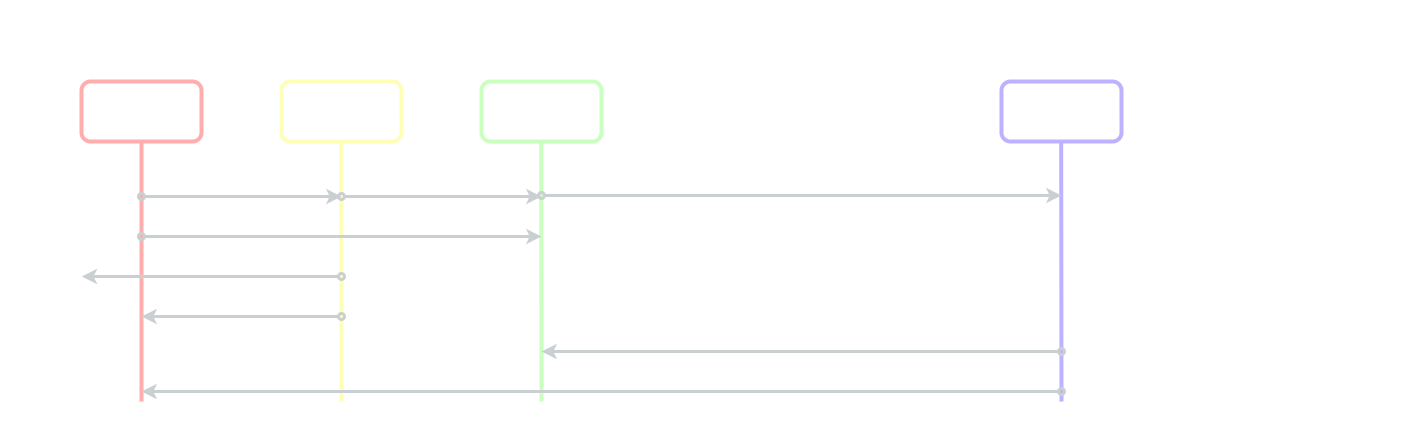

The diagram above was exported from draw.io. Its source (the exported page's mxGraphModel, read from the mxfile embedded in the PNG):
<mxGraphModel dx="868" dy="462" grid="1" gridSize="10" guides="1" tooltips="1" connect="1" arrows="1" fold="1" page="1" pageScale="1" pageWidth="827" pageHeight="1169" background="#000000" math="0" shadow="0">
  <root>
    <mxCell id="0" />
    <mxCell id="1" parent="0" />
    <mxCell id="C2M3qFRpeq717ZiV6LWK-31" value="" style="rounded=1;whiteSpace=wrap;html=1;dashed=1;strokeWidth=2;shadow=0;sketch=0;glass=0;fillColor=none;strokeColor=#FFFFFF;" parent="1" vertex="1">
      <mxGeometry x="760" y="360" width="680" height="440" as="geometry" />
    </mxCell>
    <mxCell id="C2M3qFRpeq717ZiV6LWK-9" value="" style="rounded=1;whiteSpace=wrap;html=1;dashed=1;strokeWidth=2;shadow=0;sketch=0;glass=0;fillColor=none;strokeColor=#FFFFFF;" parent="1" vertex="1">
      <mxGeometry x="40" y="360" width="680" height="440" as="geometry" />
    </mxCell>
    <mxCell id="C2M3qFRpeq717ZiV6LWK-1" value="" style="rounded=1;whiteSpace=wrap;html=1;strokeWidth=4;fillColor=none;strokeColor=#FFADAD;" parent="1" vertex="1">
      <mxGeometry x="120" y="440" width="120" height="60" as="geometry" />
    </mxCell>
    <mxCell id="C2M3qFRpeq717ZiV6LWK-2" value="" style="rounded=1;whiteSpace=wrap;html=1;strokeWidth=4;fillColor=none;strokeColor=#FDFFB6;" parent="1" vertex="1">
      <mxGeometry x="320" y="440" width="120" height="60" as="geometry" />
    </mxCell>
    <mxCell id="C2M3qFRpeq717ZiV6LWK-3" value="" style="rounded=1;whiteSpace=wrap;html=1;strokeWidth=4;fillColor=none;strokeColor=#CAFFBF;" parent="1" vertex="1">
      <mxGeometry x="520" y="440" width="120" height="60" as="geometry" />
    </mxCell>
    <mxCell id="C2M3qFRpeq717ZiV6LWK-5" value="" style="endArrow=none;html=1;entryX=0.5;entryY=1;entryDx=0;entryDy=0;strokeWidth=4;strokeColor=#FFADAD;" parent="1" target="C2M3qFRpeq717ZiV6LWK-1" edge="1">
      <mxGeometry width="50" height="50" relative="1" as="geometry">
        <mxPoint x="180" y="760" as="sourcePoint" />
        <mxPoint x="400" y="590" as="targetPoint" />
      </mxGeometry>
    </mxCell>
    <mxCell id="C2M3qFRpeq717ZiV6LWK-7" value="" style="endArrow=none;html=1;entryX=0.5;entryY=1;entryDx=0;entryDy=0;strokeWidth=4;strokeColor=#FDFFB6;" parent="1" edge="1">
      <mxGeometry width="50" height="50" relative="1" as="geometry">
        <mxPoint x="380" y="760" as="sourcePoint" />
        <mxPoint x="379.65999999999997" y="500" as="targetPoint" />
      </mxGeometry>
    </mxCell>
    <mxCell id="C2M3qFRpeq717ZiV6LWK-8" value="" style="endArrow=none;html=1;entryX=0.5;entryY=1;entryDx=0;entryDy=0;strokeWidth=4;strokeColor=#CAFFBF;" parent="1" edge="1">
      <mxGeometry width="50" height="50" relative="1" as="geometry">
        <mxPoint x="580" y="760" as="sourcePoint" />
        <mxPoint x="579.6599999999999" y="500" as="targetPoint" />
      </mxGeometry>
    </mxCell>
    <mxCell id="C2M3qFRpeq717ZiV6LWK-10" value="&lt;h1&gt;&lt;font color=&quot;#ffffff&quot;&gt;Local&lt;/font&gt;&lt;/h1&gt;" style="text;html=1;strokeColor=none;fillColor=none;align=center;verticalAlign=middle;whiteSpace=wrap;rounded=0;shadow=0;glass=0;dashed=1;sketch=0;" parent="1" vertex="1">
      <mxGeometry x="320" y="380" width="120" height="40" as="geometry" />
    </mxCell>
    <mxCell id="C2M3qFRpeq717ZiV6LWK-11" value="&lt;h3&gt;&lt;font color=&quot;#ffffff&quot;&gt;Área de staging&lt;/font&gt;&lt;/h3&gt;" style="text;html=1;strokeColor=none;fillColor=none;align=center;verticalAlign=middle;whiteSpace=wrap;rounded=0;shadow=0;glass=0;dashed=1;sketch=0;" parent="1" vertex="1">
      <mxGeometry x="320" y="450" width="120" height="40" as="geometry" />
    </mxCell>
    <mxCell id="C2M3qFRpeq717ZiV6LWK-12" value="&lt;h3&gt;&lt;font color=&quot;#ffffff&quot;&gt;Repositorio local (Master)&lt;/font&gt;&lt;br&gt;&lt;/h3&gt;" style="text;html=1;strokeColor=none;fillColor=none;align=center;verticalAlign=middle;whiteSpace=wrap;rounded=0;shadow=0;glass=0;dashed=1;sketch=0;" parent="1" vertex="1">
      <mxGeometry x="520" y="450" width="120" height="40" as="geometry" />
    </mxCell>
    <mxCell id="C2M3qFRpeq717ZiV6LWK-13" value="&lt;h3&gt;&lt;font color=&quot;#ffffff&quot;&gt;Directorio de trabajo&lt;/font&gt;&lt;br&gt;&lt;/h3&gt;" style="text;html=1;strokeColor=none;fillColor=none;align=center;verticalAlign=middle;whiteSpace=wrap;rounded=0;shadow=0;glass=0;dashed=1;sketch=0;" parent="1" vertex="1">
      <mxGeometry x="120" y="450" width="120" height="40" as="geometry" />
    </mxCell>
    <mxCell id="C2M3qFRpeq717ZiV6LWK-14" value="" style="endArrow=classic;html=1;strokeWidth=3;strokeColor=#CACFD2;startArrow=oval;startFill=0;" parent="1" edge="1">
      <mxGeometry width="50" height="50" relative="1" as="geometry">
        <mxPoint x="180" y="555" as="sourcePoint" />
        <mxPoint x="380" y="555" as="targetPoint" />
      </mxGeometry>
    </mxCell>
    <mxCell id="C2M3qFRpeq717ZiV6LWK-15" value="" style="endArrow=classic;html=1;strokeWidth=3;strokeColor=#CACFD2;startArrow=oval;startFill=0;" parent="1" edge="1">
      <mxGeometry width="50" height="50" relative="1" as="geometry">
        <mxPoint x="380" y="555" as="sourcePoint" />
        <mxPoint x="580" y="555" as="targetPoint" />
      </mxGeometry>
    </mxCell>
    <mxCell id="C2M3qFRpeq717ZiV6LWK-17" value="&lt;font style=&quot;font-size: 12px&quot; color=&quot;#ffffff&quot;&gt;&lt;b&gt;git add&lt;/b&gt;&lt;/font&gt;" style="text;html=1;strokeColor=none;fillColor=none;align=center;verticalAlign=middle;whiteSpace=wrap;rounded=0;shadow=0;glass=0;dashed=1;sketch=0;" parent="1" vertex="1">
      <mxGeometry x="240" y="534" width="80" height="20" as="geometry" />
    </mxCell>
    <mxCell id="C2M3qFRpeq717ZiV6LWK-18" value="&lt;b&gt;&lt;font color=&quot;#ffffff&quot;&gt;git commit&lt;/font&gt;&lt;/b&gt;" style="text;html=1;strokeColor=none;fillColor=none;align=center;verticalAlign=middle;whiteSpace=wrap;rounded=0;shadow=0;glass=0;dashed=1;sketch=0;" parent="1" vertex="1">
      <mxGeometry x="420" y="534" width="80" height="20" as="geometry" />
    </mxCell>
    <mxCell id="C2M3qFRpeq717ZiV6LWK-20" value="" style="endArrow=oval;html=1;strokeWidth=3;startArrow=classic;startFill=1;endFill=0;strokeColor=#CACFD2;" parent="1" edge="1">
      <mxGeometry width="50" height="50" relative="1" as="geometry">
        <mxPoint x="180" y="675" as="sourcePoint" />
        <mxPoint x="380" y="675" as="targetPoint" />
      </mxGeometry>
    </mxCell>
    <mxCell id="C2M3qFRpeq717ZiV6LWK-21" value="&lt;font style=&quot;font-size: 12px&quot; color=&quot;#ffffff&quot;&gt;&lt;b&gt;git rm --cached&lt;/b&gt;&lt;/font&gt;" style="text;html=1;strokeColor=none;fillColor=none;align=center;verticalAlign=middle;whiteSpace=wrap;rounded=0;shadow=0;glass=0;dashed=1;sketch=0;" parent="1" vertex="1">
      <mxGeometry x="230" y="654" width="100" height="20" as="geometry" />
    </mxCell>
    <mxCell id="C2M3qFRpeq717ZiV6LWK-22" value="" style="endArrow=oval;html=1;strokeWidth=3;startArrow=classic;startFill=1;endFill=0;strokeColor=#CACFD2;exitX=0.118;exitY=0.625;exitDx=0;exitDy=0;exitPerimeter=0;" parent="1" source="C2M3qFRpeq717ZiV6LWK-9" edge="1">
      <mxGeometry width="50" height="50" relative="1" as="geometry">
        <mxPoint x="160" y="635" as="sourcePoint" />
        <mxPoint x="380" y="635" as="targetPoint" />
      </mxGeometry>
    </mxCell>
    <mxCell id="C2M3qFRpeq717ZiV6LWK-23" value="&lt;font style=&quot;font-size: 12px&quot; color=&quot;#ffffff&quot;&gt;&lt;b&gt;git rm --force&lt;/b&gt;&lt;/font&gt;" style="text;html=1;strokeColor=none;fillColor=none;align=center;verticalAlign=middle;whiteSpace=wrap;rounded=0;shadow=0;glass=0;dashed=1;sketch=0;" parent="1" vertex="1">
      <mxGeometry x="230" y="614" width="100" height="20" as="geometry" />
    </mxCell>
    <mxCell id="C2M3qFRpeq717ZiV6LWK-24" value="" style="endArrow=classic;html=1;strokeWidth=3;startArrow=oval;startFill=0;endFill=1;strokeColor=#CACFD2;" parent="1" edge="1">
      <mxGeometry width="50" height="50" relative="1" as="geometry">
        <mxPoint x="180" y="595" as="sourcePoint" />
        <mxPoint x="580" y="595" as="targetPoint" />
      </mxGeometry>
    </mxCell>
    <mxCell id="C2M3qFRpeq717ZiV6LWK-25" value="&lt;font style=&quot;font-size: 12px&quot; color=&quot;#ffffff&quot;&gt;&lt;b&gt;git commit --all&lt;/b&gt;&lt;/font&gt;" style="text;html=1;strokeColor=none;fillColor=none;align=center;verticalAlign=middle;whiteSpace=wrap;rounded=0;shadow=0;glass=0;dashed=1;sketch=0;" parent="1" vertex="1">
      <mxGeometry x="230" y="573.5" width="100" height="20" as="geometry" />
    </mxCell>
    <mxCell id="C2M3qFRpeq717ZiV6LWK-27" value="&lt;h1&gt;&lt;font color=&quot;#ffffff&quot;&gt;Remoto&lt;/font&gt;&lt;/h1&gt;" style="text;html=1;strokeColor=none;fillColor=none;align=center;verticalAlign=middle;whiteSpace=wrap;rounded=0;shadow=0;glass=0;dashed=1;sketch=0;" parent="1" vertex="1">
      <mxGeometry x="1040" y="380" width="120" height="40" as="geometry" />
    </mxCell>
    <mxCell id="FsEZ7rNTH28DNHUTF-0t-1" value="" style="rounded=1;whiteSpace=wrap;html=1;strokeWidth=4;fillColor=none;strokeColor=#BDB2FF;" parent="1" vertex="1">
      <mxGeometry x="1040" y="440" width="120" height="60" as="geometry" />
    </mxCell>
    <mxCell id="FsEZ7rNTH28DNHUTF-0t-2" value="" style="endArrow=none;html=1;entryX=0.5;entryY=1;entryDx=0;entryDy=0;strokeWidth=4;strokeColor=#BDB2FF;" parent="1" edge="1">
      <mxGeometry width="50" height="50" relative="1" as="geometry">
        <mxPoint x="1100.0000000000002" y="760" as="sourcePoint" />
        <mxPoint x="1099.6599999999999" y="500" as="targetPoint" />
      </mxGeometry>
    </mxCell>
    <mxCell id="FsEZ7rNTH28DNHUTF-0t-3" value="&lt;h3&gt;&lt;font color=&quot;#ffffff&quot;&gt;Repositorio remoto (Origin/Master)&lt;/font&gt;&lt;br&gt;&lt;/h3&gt;" style="text;html=1;fillColor=none;align=center;verticalAlign=middle;whiteSpace=wrap;rounded=0;shadow=0;glass=0;dashed=1;sketch=0;" parent="1" vertex="1">
      <mxGeometry x="1040" y="450" width="120" height="40" as="geometry" />
    </mxCell>
    <mxCell id="zEKWE4UZ9unOZyR6LL5u-1" value="" style="endArrow=classic;html=1;strokeWidth=3;strokeColor=#CACFD2;startArrow=oval;startFill=0;" parent="1" edge="1">
      <mxGeometry width="50" height="50" relative="1" as="geometry">
        <mxPoint x="580" y="554" as="sourcePoint" />
        <mxPoint x="1100" y="554" as="targetPoint" />
      </mxGeometry>
    </mxCell>
    <mxCell id="zEKWE4UZ9unOZyR6LL5u-2" value="&lt;b&gt;&lt;font color=&quot;#ffffff&quot;&gt;git push&lt;/font&gt;&lt;/b&gt;" style="text;html=1;strokeColor=none;fillColor=none;align=center;verticalAlign=middle;whiteSpace=wrap;rounded=0;shadow=0;glass=0;dashed=1;sketch=0;" parent="1" vertex="1">
      <mxGeometry x="920" y="534" width="80" height="20" as="geometry" />
    </mxCell>
    <mxCell id="zEKWE4UZ9unOZyR6LL5u-3" value="" style="endArrow=oval;html=1;strokeWidth=3;strokeColor=#CACFD2;startArrow=classic;startFill=1;endFill=0;" parent="1" edge="1">
      <mxGeometry width="50" height="50" relative="1" as="geometry">
        <mxPoint x="580" y="710" as="sourcePoint" />
        <mxPoint x="1100" y="710" as="targetPoint" />
      </mxGeometry>
    </mxCell>
    <mxCell id="zEKWE4UZ9unOZyR6LL5u-4" value="&lt;b&gt;&lt;font color=&quot;#ffffff&quot;&gt;git fetch&lt;/font&gt;&lt;/b&gt;" style="text;html=1;strokeColor=none;fillColor=none;align=center;verticalAlign=middle;whiteSpace=wrap;rounded=0;shadow=0;glass=0;dashed=1;sketch=0;" parent="1" vertex="1">
      <mxGeometry x="920" y="690" width="80" height="20" as="geometry" />
    </mxCell>
    <mxCell id="zEKWE4UZ9unOZyR6LL5u-6" value="" style="endArrow=oval;html=1;strokeWidth=3;strokeColor=#CACFD2;startArrow=classic;startFill=1;endFill=0;" parent="1" edge="1">
      <mxGeometry width="50" height="50" relative="1" as="geometry">
        <mxPoint x="180" y="750" as="sourcePoint" />
        <mxPoint x="1100" y="750" as="targetPoint" />
      </mxGeometry>
    </mxCell>
    <mxCell id="zEKWE4UZ9unOZyR6LL5u-7" value="&lt;b&gt;&lt;font color=&quot;#ffffff&quot;&gt;git pull&lt;/font&gt;&lt;/b&gt;" style="text;html=1;strokeColor=none;fillColor=none;align=center;verticalAlign=middle;whiteSpace=wrap;rounded=0;shadow=0;glass=0;dashed=1;sketch=0;" parent="1" vertex="1">
      <mxGeometry x="920" y="730" width="80" height="20" as="geometry" />
    </mxCell>
  </root>
</mxGraphModel>